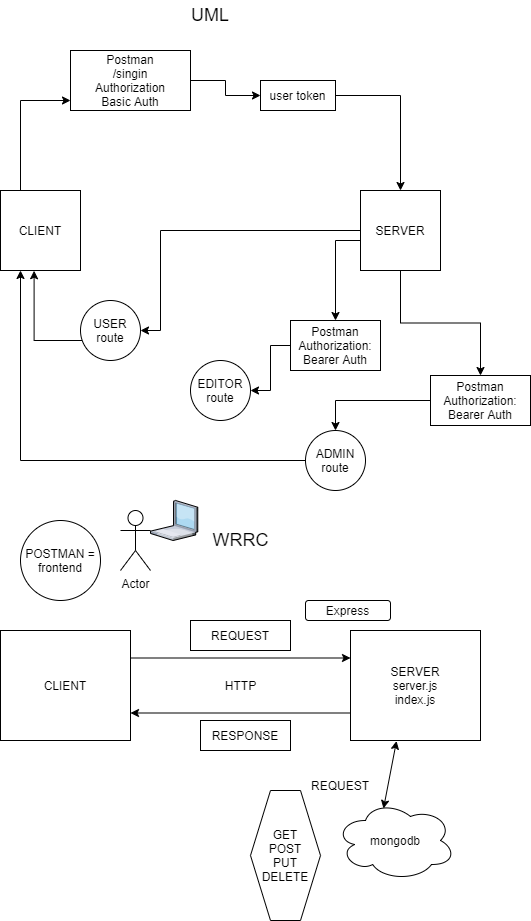

The diagram above was exported from draw.io. Its source (the exported page's mxGraphModel, read from the mxfile embedded in the PNG):
<mxGraphModel dx="1022" dy="514" grid="1" gridSize="10" guides="1" tooltips="1" connect="1" arrows="1" fold="1" page="1" pageScale="1" pageWidth="850" pageHeight="1100" math="0" shadow="0">
  <root>
    <mxCell id="0" />
    <mxCell id="1" parent="0" />
    <mxCell id="ZUi9F6J8sU9_EooYiP_6-15" value="" style="edgeStyle=orthogonalEdgeStyle;rounded=0;orthogonalLoop=1;jettySize=auto;html=1;" edge="1" parent="1" source="ZUi9F6J8sU9_EooYiP_6-2" target="ZUi9F6J8sU9_EooYiP_6-14">
      <mxGeometry relative="1" as="geometry" />
    </mxCell>
    <mxCell id="ZUi9F6J8sU9_EooYiP_6-18" style="edgeStyle=orthogonalEdgeStyle;rounded=0;orthogonalLoop=1;jettySize=auto;html=1;entryX=0.5;entryY=0;entryDx=0;entryDy=0;" edge="1" parent="1" source="ZUi9F6J8sU9_EooYiP_6-2" target="ZUi9F6J8sU9_EooYiP_6-13">
      <mxGeometry relative="1" as="geometry">
        <mxPoint x="450" y="320" as="targetPoint" />
        <Array as="points">
          <mxPoint x="455" y="250" />
        </Array>
      </mxGeometry>
    </mxCell>
    <mxCell id="ZUi9F6J8sU9_EooYiP_6-21" style="edgeStyle=orthogonalEdgeStyle;rounded=0;orthogonalLoop=1;jettySize=auto;html=1;" edge="1" parent="1" source="ZUi9F6J8sU9_EooYiP_6-2" target="ZUi9F6J8sU9_EooYiP_6-10">
      <mxGeometry relative="1" as="geometry">
        <Array as="points">
          <mxPoint x="280" y="240" />
          <mxPoint x="280" y="340" />
        </Array>
      </mxGeometry>
    </mxCell>
    <mxCell id="ZUi9F6J8sU9_EooYiP_6-2" value="SERVER" style="rounded=0;whiteSpace=wrap;html=1;" vertex="1" parent="1">
      <mxGeometry x="480" y="200" width="80" height="80" as="geometry" />
    </mxCell>
    <mxCell id="ZUi9F6J8sU9_EooYiP_6-7" value="" style="edgeStyle=orthogonalEdgeStyle;rounded=0;orthogonalLoop=1;jettySize=auto;html=1;" edge="1" parent="1" source="ZUi9F6J8sU9_EooYiP_6-3" target="ZUi9F6J8sU9_EooYiP_6-4">
      <mxGeometry relative="1" as="geometry">
        <Array as="points">
          <mxPoint x="140" y="110" />
        </Array>
      </mxGeometry>
    </mxCell>
    <mxCell id="ZUi9F6J8sU9_EooYiP_6-3" value="CLIENT" style="rounded=0;whiteSpace=wrap;html=1;" vertex="1" parent="1">
      <mxGeometry x="120" y="200" width="80" height="80" as="geometry" />
    </mxCell>
    <mxCell id="ZUi9F6J8sU9_EooYiP_6-6" value="" style="edgeStyle=orthogonalEdgeStyle;rounded=0;orthogonalLoop=1;jettySize=auto;html=1;" edge="1" parent="1" source="ZUi9F6J8sU9_EooYiP_6-4" target="ZUi9F6J8sU9_EooYiP_6-5">
      <mxGeometry relative="1" as="geometry" />
    </mxCell>
    <mxCell id="ZUi9F6J8sU9_EooYiP_6-4" value="Postman&lt;br&gt;/singin&lt;br&gt;Authorization&lt;br&gt;Basic Auth" style="rounded=0;whiteSpace=wrap;html=1;" vertex="1" parent="1">
      <mxGeometry x="190" y="60" width="120" height="60" as="geometry" />
    </mxCell>
    <mxCell id="ZUi9F6J8sU9_EooYiP_6-8" style="edgeStyle=orthogonalEdgeStyle;rounded=0;orthogonalLoop=1;jettySize=auto;html=1;entryX=0.5;entryY=0;entryDx=0;entryDy=0;" edge="1" parent="1" source="ZUi9F6J8sU9_EooYiP_6-5" target="ZUi9F6J8sU9_EooYiP_6-2">
      <mxGeometry relative="1" as="geometry" />
    </mxCell>
    <mxCell id="ZUi9F6J8sU9_EooYiP_6-5" value="user token" style="rounded=0;whiteSpace=wrap;html=1;" vertex="1" parent="1">
      <mxGeometry x="380" y="90" width="75" height="30" as="geometry" />
    </mxCell>
    <mxCell id="ZUi9F6J8sU9_EooYiP_6-22" style="edgeStyle=orthogonalEdgeStyle;rounded=0;orthogonalLoop=1;jettySize=auto;html=1;entryX=0.42;entryY=1.003;entryDx=0;entryDy=0;entryPerimeter=0;" edge="1" parent="1" source="ZUi9F6J8sU9_EooYiP_6-10" target="ZUi9F6J8sU9_EooYiP_6-3">
      <mxGeometry relative="1" as="geometry">
        <mxPoint x="150" y="290" as="targetPoint" />
        <Array as="points">
          <mxPoint x="154" y="350" />
        </Array>
      </mxGeometry>
    </mxCell>
    <mxCell id="ZUi9F6J8sU9_EooYiP_6-10" value="USER&lt;br&gt;route" style="ellipse;whiteSpace=wrap;html=1;aspect=fixed;" vertex="1" parent="1">
      <mxGeometry x="200" y="310" width="60" height="60" as="geometry" />
    </mxCell>
    <mxCell id="ZUi9F6J8sU9_EooYiP_6-11" value="EDITOR&lt;br&gt;route" style="ellipse;whiteSpace=wrap;html=1;aspect=fixed;" vertex="1" parent="1">
      <mxGeometry x="310" y="370" width="60" height="60" as="geometry" />
    </mxCell>
    <mxCell id="ZUi9F6J8sU9_EooYiP_6-17" style="edgeStyle=orthogonalEdgeStyle;rounded=0;orthogonalLoop=1;jettySize=auto;html=1;entryX=0.25;entryY=1;entryDx=0;entryDy=0;" edge="1" parent="1" source="ZUi9F6J8sU9_EooYiP_6-12" target="ZUi9F6J8sU9_EooYiP_6-3">
      <mxGeometry relative="1" as="geometry" />
    </mxCell>
    <mxCell id="ZUi9F6J8sU9_EooYiP_6-12" value="ADMIN&lt;br&gt;route" style="ellipse;whiteSpace=wrap;html=1;aspect=fixed;" vertex="1" parent="1">
      <mxGeometry x="425" y="440" width="60" height="60" as="geometry" />
    </mxCell>
    <mxCell id="ZUi9F6J8sU9_EooYiP_6-20" value="" style="edgeStyle=orthogonalEdgeStyle;rounded=0;orthogonalLoop=1;jettySize=auto;html=1;" edge="1" parent="1" source="ZUi9F6J8sU9_EooYiP_6-13" target="ZUi9F6J8sU9_EooYiP_6-11">
      <mxGeometry relative="1" as="geometry" />
    </mxCell>
    <mxCell id="ZUi9F6J8sU9_EooYiP_6-13" value="Postman&lt;br&gt;Authorization:&lt;br&gt;Bearer Auth" style="rounded=0;whiteSpace=wrap;html=1;" vertex="1" parent="1">
      <mxGeometry x="410" y="330" width="90" height="50" as="geometry" />
    </mxCell>
    <mxCell id="ZUi9F6J8sU9_EooYiP_6-16" value="" style="edgeStyle=orthogonalEdgeStyle;rounded=0;orthogonalLoop=1;jettySize=auto;html=1;entryX=0.5;entryY=0;entryDx=0;entryDy=0;" edge="1" parent="1" source="ZUi9F6J8sU9_EooYiP_6-14" target="ZUi9F6J8sU9_EooYiP_6-12">
      <mxGeometry relative="1" as="geometry" />
    </mxCell>
    <mxCell id="ZUi9F6J8sU9_EooYiP_6-14" value="Postman&lt;br&gt;Authorization:&lt;br&gt;Bearer Auth" style="rounded=0;whiteSpace=wrap;html=1;" vertex="1" parent="1">
      <mxGeometry x="550" y="385" width="100" height="50" as="geometry" />
    </mxCell>
    <mxCell id="ZUi9F6J8sU9_EooYiP_6-23" value="&lt;font style=&quot;font-size: 18px&quot;&gt;UML&lt;/font&gt;" style="text;html=1;strokeColor=none;fillColor=none;align=center;verticalAlign=middle;whiteSpace=wrap;rounded=0;" vertex="1" parent="1">
      <mxGeometry x="290" y="10" width="80" height="30" as="geometry" />
    </mxCell>
    <mxCell id="ZUi9F6J8sU9_EooYiP_6-24" value="&lt;font style=&quot;font-size: 18px&quot;&gt;WRRC&lt;/font&gt;" style="text;html=1;strokeColor=none;fillColor=none;align=center;verticalAlign=middle;whiteSpace=wrap;rounded=0;rotation=0;" vertex="1" parent="1">
      <mxGeometry x="323.75" y="535" width="72.5" height="30" as="geometry" />
    </mxCell>
    <mxCell id="ZUi9F6J8sU9_EooYiP_6-25" value="CLIENT" style="rounded=0;whiteSpace=wrap;html=1;" vertex="1" parent="1">
      <mxGeometry x="120" y="640" width="130" height="110" as="geometry" />
    </mxCell>
    <mxCell id="ZUi9F6J8sU9_EooYiP_6-26" value="SERVER&lt;br&gt;server.js&lt;br&gt;index.js" style="rounded=0;whiteSpace=wrap;html=1;" vertex="1" parent="1">
      <mxGeometry x="470" y="640" width="130" height="110" as="geometry" />
    </mxCell>
    <mxCell id="ZUi9F6J8sU9_EooYiP_6-29" value="" style="endArrow=classic;html=1;exitX=1;exitY=0.25;exitDx=0;exitDy=0;entryX=0;entryY=0.25;entryDx=0;entryDy=0;" edge="1" parent="1" source="ZUi9F6J8sU9_EooYiP_6-25" target="ZUi9F6J8sU9_EooYiP_6-26">
      <mxGeometry width="50" height="50" relative="1" as="geometry">
        <mxPoint x="400" y="710" as="sourcePoint" />
        <mxPoint x="450" y="660" as="targetPoint" />
      </mxGeometry>
    </mxCell>
    <mxCell id="ZUi9F6J8sU9_EooYiP_6-30" value="" style="endArrow=classic;html=1;entryX=1;entryY=0.75;entryDx=0;entryDy=0;exitX=0;exitY=0.75;exitDx=0;exitDy=0;" edge="1" parent="1" source="ZUi9F6J8sU9_EooYiP_6-26" target="ZUi9F6J8sU9_EooYiP_6-25">
      <mxGeometry width="50" height="50" relative="1" as="geometry">
        <mxPoint x="400" y="710" as="sourcePoint" />
        <mxPoint x="450" y="660" as="targetPoint" />
      </mxGeometry>
    </mxCell>
    <mxCell id="ZUi9F6J8sU9_EooYiP_6-31" value="REQUEST" style="rounded=0;whiteSpace=wrap;html=1;" vertex="1" parent="1">
      <mxGeometry x="310" y="630" width="100" height="30" as="geometry" />
    </mxCell>
    <mxCell id="ZUi9F6J8sU9_EooYiP_6-32" value="RESPONSE" style="rounded=0;whiteSpace=wrap;html=1;" vertex="1" parent="1">
      <mxGeometry x="320" y="730" width="90" height="30" as="geometry" />
    </mxCell>
    <mxCell id="ZUi9F6J8sU9_EooYiP_6-33" value="mongodb" style="ellipse;shape=cloud;whiteSpace=wrap;html=1;" vertex="1" parent="1">
      <mxGeometry x="455" y="810" width="120" height="80" as="geometry" />
    </mxCell>
    <mxCell id="ZUi9F6J8sU9_EooYiP_6-34" value="" style="endArrow=classic;startArrow=classic;html=1;entryX=0.354;entryY=1.005;entryDx=0;entryDy=0;entryPerimeter=0;exitX=0.4;exitY=0.1;exitDx=0;exitDy=0;exitPerimeter=0;" edge="1" parent="1" source="ZUi9F6J8sU9_EooYiP_6-33" target="ZUi9F6J8sU9_EooYiP_6-26">
      <mxGeometry width="50" height="50" relative="1" as="geometry">
        <mxPoint x="400" y="910" as="sourcePoint" />
        <mxPoint x="450" y="860" as="targetPoint" />
      </mxGeometry>
    </mxCell>
    <mxCell id="ZUi9F6J8sU9_EooYiP_6-35" value="Express" style="rounded=1;whiteSpace=wrap;html=1;" vertex="1" parent="1">
      <mxGeometry x="425" y="610" width="85" height="20" as="geometry" />
    </mxCell>
    <mxCell id="ZUi9F6J8sU9_EooYiP_6-37" value="Actor" style="shape=umlActor;verticalLabelPosition=bottom;verticalAlign=top;html=1;outlineConnect=0;" vertex="1" parent="1">
      <mxGeometry x="240" y="520" width="30" height="60" as="geometry" />
    </mxCell>
    <mxCell id="ZUi9F6J8sU9_EooYiP_6-43" value="" style="verticalLabelPosition=bottom;aspect=fixed;html=1;verticalAlign=top;strokeColor=none;align=center;outlineConnect=0;shape=mxgraph.citrix.laptop_1;" vertex="1" parent="1">
      <mxGeometry x="270" y="510" width="47.27" height="40" as="geometry" />
    </mxCell>
    <mxCell id="ZUi9F6J8sU9_EooYiP_6-44" value="HTTP" style="text;html=1;strokeColor=none;fillColor=none;align=center;verticalAlign=middle;whiteSpace=wrap;rounded=0;" vertex="1" parent="1">
      <mxGeometry x="327.5" y="685" width="65" height="20" as="geometry" />
    </mxCell>
    <mxCell id="ZUi9F6J8sU9_EooYiP_6-46" value="POSTMAN = frontend" style="ellipse;whiteSpace=wrap;html=1;aspect=fixed;" vertex="1" parent="1">
      <mxGeometry x="140" y="530" width="80" height="80" as="geometry" />
    </mxCell>
    <mxCell id="ZUi9F6J8sU9_EooYiP_6-47" value="GET&lt;br&gt;POST&lt;br&gt;PUT&lt;br&gt;DELETE" style="shape=hexagon;perimeter=hexagonPerimeter2;whiteSpace=wrap;html=1;fixedSize=1;" vertex="1" parent="1">
      <mxGeometry x="370" y="800" width="70" height="130" as="geometry" />
    </mxCell>
    <mxCell id="ZUi9F6J8sU9_EooYiP_6-49" value="REQUEST" style="text;html=1;strokeColor=none;fillColor=none;align=center;verticalAlign=middle;whiteSpace=wrap;rounded=0;" vertex="1" parent="1">
      <mxGeometry x="425" y="780" width="70" height="30" as="geometry" />
    </mxCell>
  </root>
</mxGraphModel>